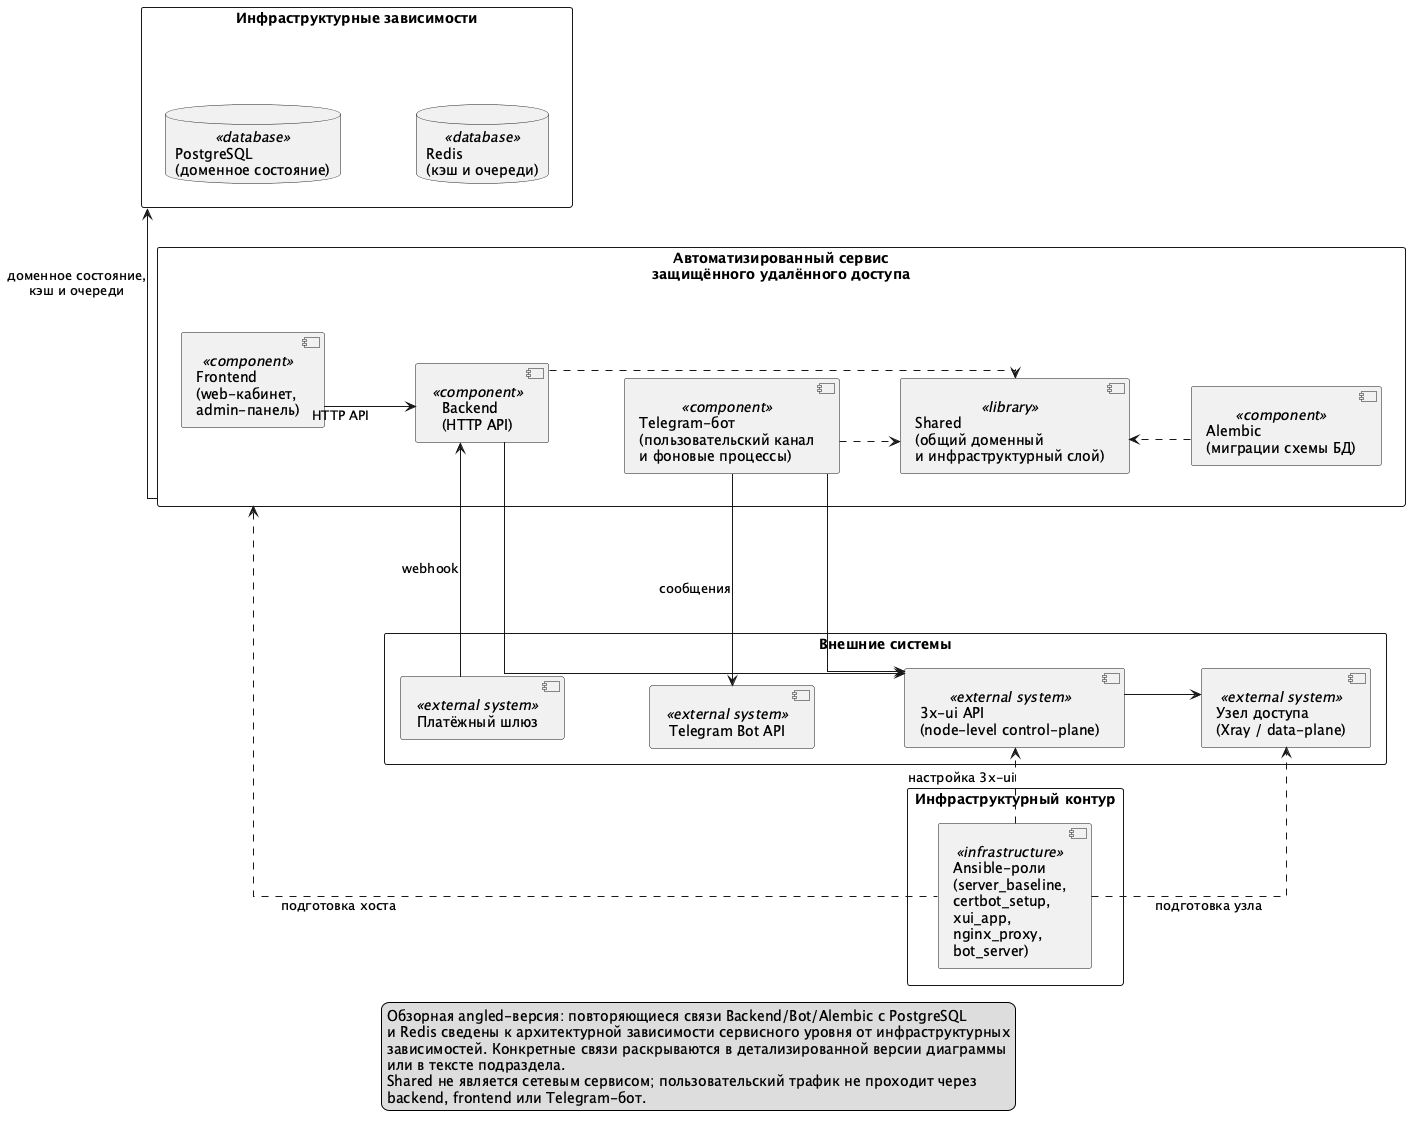

The diagram above was rendered by PlantUML. Its source (embedded in the PNG):
@startuml chapter2_3_component_angled_service_deps
left to right direction
skinparam componentStyle uml2
skinparam shadowing false
skinparam packageStyle rectangle
skinparam linetype ortho
skinparam nodesep 70
skinparam ranksep 60

package "Автоматизированный сервис\nзащищённого удалённого доступа" as Service {
  component "Frontend\n(web-кабинет,\nadmin-панель)" as Frontend <<component>>
  component "Backend\n(HTTP API)" as Backend <<component>>
  component "Telegram-бот\n(пользовательский канал\nи фоновые процессы)" as Bot <<component>>
  component "Shared\n(общий доменный\nи инфраструктурный слой)" as Shared <<library>>
  component "Alembic\n(миграции схемы БД)" as Alembic <<component>>

  Frontend -[hidden]down- Backend
  Backend -[hidden]down- Bot
  Bot -[hidden]down- Shared
  Shared -[hidden]down- Alembic
}

package "Инфраструктурные зависимости" as InfraDeps {
  database "PostgreSQL\n(доменное состояние)" as PostgreSQL <<database>>
  database "Redis\n(кэш и очереди)" as Redis <<database>>

  PostgreSQL -[hidden]down- Redis
}

package "Внешние системы" as External {
  component "Платёжный шлюз" as PaymentGateway <<external system>>
  component "Telegram Bot API" as TelegramAPI <<external system>>
  component "3x-ui API\n(node-level control-plane)" as XUI <<external system>>
  component "Узел доступа\n(Xray / data-plane)" as DataPlane <<external system>>

  PaymentGateway -[hidden]down- TelegramAPI
  TelegramAPI -[hidden]down- XUI
  XUI -[hidden]down- DataPlane
}

package "Инфраструктурный контур" as Infra {
  component "Ansible-роли\n(server_baseline,\ncertbot_setup,\nxui_app,\nnginx_proxy,\nbot_server)" as Ansible <<infrastructure>>
}

Frontend -right-> Backend : HTTP API

Backend ..> Shared
Bot ..> Shared
Alembic ..> Shared

Service -right-> InfraDeps : доменное состояние,\nкэш и очереди

Backend -right-> XUI
Bot -right-> XUI
Bot -right-> TelegramAPI : сообщения
PaymentGateway -left-> Backend : webhook

Ansible ..up.> Service : подготовка хоста
Ansible ..right.> XUI : настройка 3x-ui
Ansible ..right.> DataPlane : подготовка узла

XUI -down-> DataPlane

legend bottom
  Обзорная angled-версия: повторяющиеся связи Backend/Bot/Alembic с PostgreSQL
  и Redis сведены к архитектурной зависимости сервисного уровня от инфраструктурных
  зависимостей. Конкретные связи раскрываются в детализированной версии диаграммы
  или в тексте подраздела.
  Shared не является сетевым сервисом; пользовательский трафик не проходит через
  backend, frontend или Telegram-бот.
endlegend

@enduml